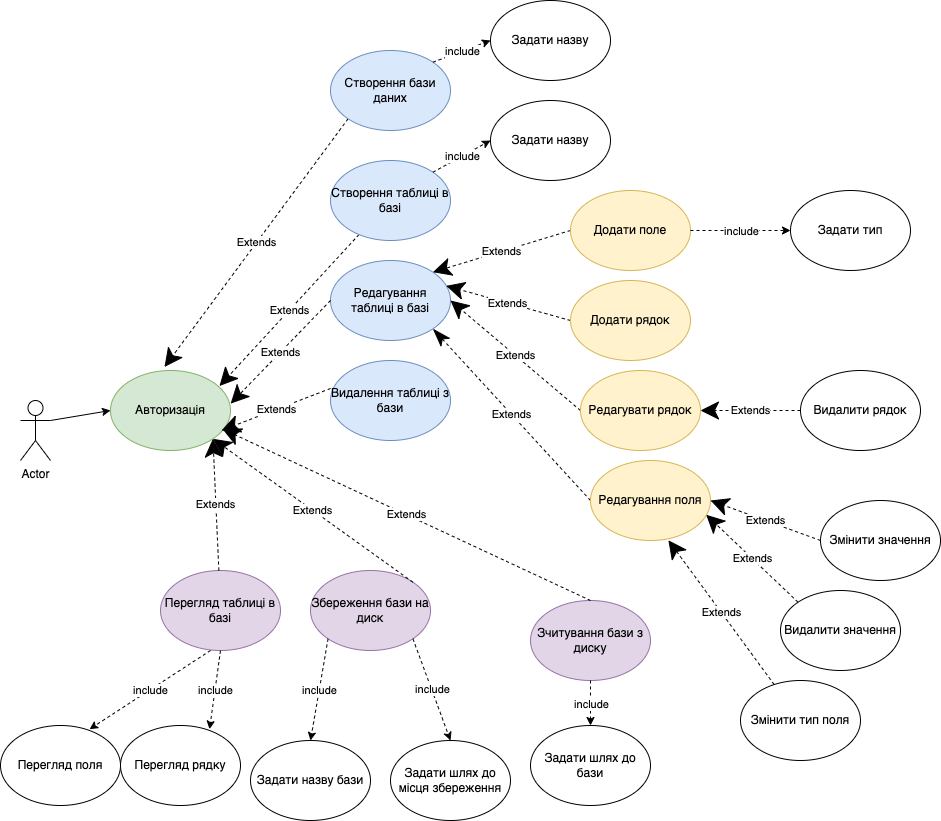

The diagram above was exported from draw.io. Its source (the exported page's mxGraphModel, read from the mxfile embedded in the PNG):
<mxGraphModel dx="946" dy="1701" grid="1" gridSize="10" guides="1" tooltips="1" connect="1" arrows="1" fold="1" page="1" pageScale="1" pageWidth="827" pageHeight="1169" math="0" shadow="0">
  <root>
    <mxCell id="0" />
    <mxCell id="1" parent="0" />
    <mxCell id="cXhh0mplNICcmaRQuzWr-1" value="Actor" style="shape=umlActor;verticalLabelPosition=bottom;verticalAlign=top;html=1;outlineConnect=0;" parent="1" vertex="1">
      <mxGeometry x="70" y="260" width="30" height="60" as="geometry" />
    </mxCell>
    <mxCell id="cXhh0mplNICcmaRQuzWr-3" value="Авторизація" style="ellipse;whiteSpace=wrap;html=1;fillColor=#d5e8d4;strokeColor=#82b366;" parent="1" vertex="1">
      <mxGeometry x="160" y="230" width="120" height="80" as="geometry" />
    </mxCell>
    <mxCell id="cXhh0mplNICcmaRQuzWr-5" value="" style="endArrow=classic;html=1;rounded=0;exitX=1;exitY=0.3333333333333333;exitDx=0;exitDy=0;exitPerimeter=0;entryX=0;entryY=0.5;entryDx=0;entryDy=0;" parent="1" source="cXhh0mplNICcmaRQuzWr-1" target="cXhh0mplNICcmaRQuzWr-3" edge="1">
      <mxGeometry width="50" height="50" relative="1" as="geometry">
        <mxPoint x="390" y="340" as="sourcePoint" />
        <mxPoint x="440" y="290" as="targetPoint" />
        <Array as="points" />
      </mxGeometry>
    </mxCell>
    <mxCell id="cXhh0mplNICcmaRQuzWr-8" value="Extends" style="endArrow=classic;endSize=16;endFill=1;html=1;rounded=0;exitX=0;exitY=1;exitDx=0;exitDy=0;startArrow=none;startFill=0;dashed=1;entryX=0.45;entryY=-0.044;entryDx=0;entryDy=0;entryPerimeter=0;" parent="1" source="cXhh0mplNICcmaRQuzWr-9" target="cXhh0mplNICcmaRQuzWr-3" edge="1">
      <mxGeometry width="160" relative="1" as="geometry">
        <mxPoint x="330" y="320" as="sourcePoint" />
        <mxPoint x="400" y="170" as="targetPoint" />
      </mxGeometry>
    </mxCell>
    <mxCell id="cXhh0mplNICcmaRQuzWr-9" value="Створення бази даних" style="ellipse;whiteSpace=wrap;html=1;fillColor=#dae8fc;strokeColor=#6c8ebf;" parent="1" vertex="1">
      <mxGeometry x="380" y="-90" width="120" height="80" as="geometry" />
    </mxCell>
    <mxCell id="cXhh0mplNICcmaRQuzWr-10" value="Extends" style="endArrow=classic;endSize=16;endFill=1;html=1;rounded=0;dashed=1;entryX=0.908;entryY=0.194;entryDx=0;entryDy=0;entryPerimeter=0;" parent="1" source="cXhh0mplNICcmaRQuzWr-11" target="cXhh0mplNICcmaRQuzWr-3" edge="1">
      <mxGeometry width="160" relative="1" as="geometry">
        <mxPoint x="400" y="220" as="sourcePoint" />
        <mxPoint x="330" y="310" as="targetPoint" />
      </mxGeometry>
    </mxCell>
    <mxCell id="cXhh0mplNICcmaRQuzWr-11" value="Створення таблиці в базі" style="ellipse;whiteSpace=wrap;html=1;fillColor=#dae8fc;strokeColor=#6c8ebf;" parent="1" vertex="1">
      <mxGeometry x="380" y="20" width="120" height="80" as="geometry" />
    </mxCell>
    <mxCell id="cXhh0mplNICcmaRQuzWr-12" value="Редагування таблиці в базі" style="ellipse;whiteSpace=wrap;html=1;fillColor=#dae8fc;strokeColor=#6c8ebf;" parent="1" vertex="1">
      <mxGeometry x="380" y="120" width="120" height="80" as="geometry" />
    </mxCell>
    <mxCell id="cXhh0mplNICcmaRQuzWr-13" value="Extends" style="endArrow=classic;endSize=16;endFill=1;html=1;rounded=0;exitX=0;exitY=0.5;exitDx=0;exitDy=0;entryX=1.001;entryY=0.414;entryDx=0;entryDy=0;dashed=1;entryPerimeter=0;" parent="1" source="cXhh0mplNICcmaRQuzWr-12" target="cXhh0mplNICcmaRQuzWr-3" edge="1">
      <mxGeometry width="160" relative="1" as="geometry">
        <mxPoint x="421.5889360201311" y="180.72885118389513" as="sourcePoint" />
        <mxPoint x="310" y="270" as="targetPoint" />
      </mxGeometry>
    </mxCell>
    <mxCell id="cXhh0mplNICcmaRQuzWr-14" value="Перегляд таблиці в базі" style="ellipse;whiteSpace=wrap;html=1;fillColor=#e1d5e7;strokeColor=#9673a6;" parent="1" vertex="1">
      <mxGeometry x="210" y="430" width="120" height="80" as="geometry" />
    </mxCell>
    <mxCell id="cXhh0mplNICcmaRQuzWr-16" value="Extends" style="endArrow=classic;endSize=16;endFill=1;html=1;rounded=0;dashed=1;entryX=1;entryY=1;entryDx=0;entryDy=0;" parent="1" source="cXhh0mplNICcmaRQuzWr-14" target="cXhh0mplNICcmaRQuzWr-3" edge="1">
      <mxGeometry width="160" relative="1" as="geometry">
        <mxPoint x="400" y="240" as="sourcePoint" />
        <mxPoint x="309.03999999999996" y="181.51999999999998" as="targetPoint" />
      </mxGeometry>
    </mxCell>
    <mxCell id="cXhh0mplNICcmaRQuzWr-17" value="Збереження бази на диск" style="ellipse;whiteSpace=wrap;html=1;fillColor=#e1d5e7;strokeColor=#9673a6;" parent="1" vertex="1">
      <mxGeometry x="360" y="430" width="120" height="80" as="geometry" />
    </mxCell>
    <mxCell id="cXhh0mplNICcmaRQuzWr-18" value="Видалення таблиці з бази" style="ellipse;whiteSpace=wrap;html=1;fillColor=#dae8fc;strokeColor=#6c8ebf;" parent="1" vertex="1">
      <mxGeometry x="380" y="220" width="120" height="80" as="geometry" />
    </mxCell>
    <mxCell id="cXhh0mplNICcmaRQuzWr-19" value="Extends" style="endArrow=classic;endSize=16;endFill=1;html=1;rounded=0;exitX=0;exitY=0.35;exitDx=0;exitDy=0;exitPerimeter=0;entryX=0.925;entryY=0.75;entryDx=0;entryDy=0;entryPerimeter=0;dashed=1;" parent="1" source="cXhh0mplNICcmaRQuzWr-18" target="cXhh0mplNICcmaRQuzWr-3" edge="1">
      <mxGeometry width="160" relative="1" as="geometry">
        <mxPoint x="380" y="170" as="sourcePoint" />
        <mxPoint x="309.03999999999996" y="181.51999999999998" as="targetPoint" />
      </mxGeometry>
    </mxCell>
    <mxCell id="cXhh0mplNICcmaRQuzWr-20" value="Зчитування бази з диску" style="ellipse;whiteSpace=wrap;html=1;fillColor=#e1d5e7;strokeColor=#9673a6;" parent="1" vertex="1">
      <mxGeometry x="580" y="460" width="120" height="80" as="geometry" />
    </mxCell>
    <mxCell id="cXhh0mplNICcmaRQuzWr-23" value="Extends" style="endArrow=classic;endSize=16;endFill=1;html=1;rounded=0;exitX=1;exitY=0;exitDx=0;exitDy=0;entryX=1;entryY=1;entryDx=0;entryDy=0;dashed=1;" parent="1" source="cXhh0mplNICcmaRQuzWr-17" target="cXhh0mplNICcmaRQuzWr-3" edge="1">
      <mxGeometry width="160" relative="1" as="geometry">
        <mxPoint x="510.96000000000004" y="562.52" as="sourcePoint" />
        <mxPoint x="311.96000000000004" y="529.52" as="targetPoint" />
      </mxGeometry>
    </mxCell>
    <mxCell id="cXhh0mplNICcmaRQuzWr-24" value="Extends" style="endArrow=classic;endSize=16;endFill=1;html=1;rounded=0;exitX=0.5;exitY=0;exitDx=0;exitDy=0;entryX=0.933;entryY=0.731;entryDx=0;entryDy=0;dashed=1;entryPerimeter=0;" parent="1" source="cXhh0mplNICcmaRQuzWr-20" target="cXhh0mplNICcmaRQuzWr-3" edge="1">
      <mxGeometry width="160" relative="1" as="geometry">
        <mxPoint x="520.96" y="572.52" as="sourcePoint" />
        <mxPoint x="321.96000000000004" y="539.52" as="targetPoint" />
      </mxGeometry>
    </mxCell>
    <mxCell id="cXhh0mplNICcmaRQuzWr-26" value="Задати назву бази" style="ellipse;whiteSpace=wrap;html=1;" parent="1" vertex="1">
      <mxGeometry x="300" y="600" width="120" height="80" as="geometry" />
    </mxCell>
    <mxCell id="cXhh0mplNICcmaRQuzWr-27" value="" style="endArrow=classic;html=1;rounded=0;exitX=1;exitY=1;exitDx=0;exitDy=0;entryX=0.5;entryY=0;entryDx=0;entryDy=0;dashed=1;" parent="1" source="cXhh0mplNICcmaRQuzWr-17" target="cXhh0mplNICcmaRQuzWr-29" edge="1">
      <mxGeometry relative="1" as="geometry">
        <mxPoint x="480" y="620" as="sourcePoint" />
        <mxPoint x="530" y="540" as="targetPoint" />
      </mxGeometry>
    </mxCell>
    <mxCell id="cXhh0mplNICcmaRQuzWr-28" value="include" style="edgeLabel;resizable=0;html=1;align=center;verticalAlign=middle;" parent="cXhh0mplNICcmaRQuzWr-27" connectable="0" vertex="1">
      <mxGeometry relative="1" as="geometry" />
    </mxCell>
    <mxCell id="cXhh0mplNICcmaRQuzWr-29" value="Задати шлях до місця збереження" style="ellipse;whiteSpace=wrap;html=1;" parent="1" vertex="1">
      <mxGeometry x="440" y="600" width="120" height="80" as="geometry" />
    </mxCell>
    <mxCell id="cXhh0mplNICcmaRQuzWr-30" value="" style="endArrow=classic;html=1;rounded=0;exitX=0.5;exitY=1;exitDx=0;exitDy=0;entryX=0.5;entryY=0;entryDx=0;entryDy=0;dashed=1;" parent="1" source="cXhh0mplNICcmaRQuzWr-20" target="cXhh0mplNICcmaRQuzWr-32" edge="1">
      <mxGeometry relative="1" as="geometry">
        <mxPoint x="680" y="580" as="sourcePoint" />
        <mxPoint x="600" y="570" as="targetPoint" />
      </mxGeometry>
    </mxCell>
    <mxCell id="cXhh0mplNICcmaRQuzWr-31" value="include" style="edgeLabel;resizable=0;html=1;align=center;verticalAlign=middle;" parent="cXhh0mplNICcmaRQuzWr-30" connectable="0" vertex="1">
      <mxGeometry relative="1" as="geometry" />
    </mxCell>
    <mxCell id="cXhh0mplNICcmaRQuzWr-32" value="Задати шлях до бази" style="ellipse;whiteSpace=wrap;html=1;" parent="1" vertex="1">
      <mxGeometry x="580" y="585" width="120" height="80" as="geometry" />
    </mxCell>
    <mxCell id="cXhh0mplNICcmaRQuzWr-33" value="" style="endArrow=classic;html=1;rounded=0;entryX=0;entryY=0.5;entryDx=0;entryDy=0;exitX=1;exitY=0;exitDx=0;exitDy=0;dashed=1;" parent="1" source="cXhh0mplNICcmaRQuzWr-9" target="cXhh0mplNICcmaRQuzWr-35" edge="1">
      <mxGeometry relative="1" as="geometry">
        <mxPoint x="540" y="-50" as="sourcePoint" />
        <mxPoint x="720" y="50" as="targetPoint" />
      </mxGeometry>
    </mxCell>
    <mxCell id="cXhh0mplNICcmaRQuzWr-34" value="include" style="edgeLabel;resizable=0;html=1;align=center;verticalAlign=middle;" parent="cXhh0mplNICcmaRQuzWr-33" connectable="0" vertex="1">
      <mxGeometry relative="1" as="geometry" />
    </mxCell>
    <mxCell id="cXhh0mplNICcmaRQuzWr-35" value="Задати назву" style="ellipse;whiteSpace=wrap;html=1;" parent="1" vertex="1">
      <mxGeometry x="540" y="-140" width="120" height="80" as="geometry" />
    </mxCell>
    <mxCell id="cXhh0mplNICcmaRQuzWr-36" value="" style="endArrow=classic;html=1;rounded=0;entryX=0;entryY=0.5;entryDx=0;entryDy=0;exitX=1;exitY=0;exitDx=0;exitDy=0;dashed=1;" parent="1" source="cXhh0mplNICcmaRQuzWr-11" target="cXhh0mplNICcmaRQuzWr-38" edge="1">
      <mxGeometry relative="1" as="geometry">
        <mxPoint x="627.57" y="100" as="sourcePoint" />
        <mxPoint x="409.99640687119273" y="51.71572875253787" as="targetPoint" />
      </mxGeometry>
    </mxCell>
    <mxCell id="cXhh0mplNICcmaRQuzWr-37" value="include" style="edgeLabel;resizable=0;html=1;align=center;verticalAlign=middle;" parent="cXhh0mplNICcmaRQuzWr-36" connectable="0" vertex="1">
      <mxGeometry relative="1" as="geometry" />
    </mxCell>
    <mxCell id="cXhh0mplNICcmaRQuzWr-38" value="Задати назву" style="ellipse;whiteSpace=wrap;html=1;" parent="1" vertex="1">
      <mxGeometry x="540" y="-40" width="120" height="80" as="geometry" />
    </mxCell>
    <mxCell id="cXhh0mplNICcmaRQuzWr-41" value="" style="endArrow=classic;html=1;rounded=0;entryX=0.742;entryY=0.046;entryDx=0;entryDy=0;entryPerimeter=0;dashed=1;" parent="1" target="cXhh0mplNICcmaRQuzWr-43" edge="1">
      <mxGeometry relative="1" as="geometry">
        <mxPoint x="260" y="510" as="sourcePoint" />
        <mxPoint x="210" y="580" as="targetPoint" />
      </mxGeometry>
    </mxCell>
    <mxCell id="cXhh0mplNICcmaRQuzWr-42" value="include" style="edgeLabel;resizable=0;html=1;align=center;verticalAlign=middle;" parent="cXhh0mplNICcmaRQuzWr-41" connectable="0" vertex="1">
      <mxGeometry relative="1" as="geometry" />
    </mxCell>
    <mxCell id="cXhh0mplNICcmaRQuzWr-43" value="Перегляд поля" style="ellipse;whiteSpace=wrap;html=1;" parent="1" vertex="1">
      <mxGeometry x="50" y="585" width="120" height="80" as="geometry" />
    </mxCell>
    <mxCell id="cXhh0mplNICcmaRQuzWr-44" value="Extends" style="endArrow=classicThin;endSize=16;endFill=1;html=1;rounded=0;exitX=0;exitY=0.5;exitDx=0;exitDy=0;entryX=1;entryY=1;entryDx=0;entryDy=0;dashed=1;" parent="1" source="cXhh0mplNICcmaRQuzWr-45" target="cXhh0mplNICcmaRQuzWr-12" edge="1">
      <mxGeometry width="160" relative="1" as="geometry">
        <mxPoint x="280" y="260" as="sourcePoint" />
        <mxPoint x="790" y="60" as="targetPoint" />
      </mxGeometry>
    </mxCell>
    <mxCell id="cXhh0mplNICcmaRQuzWr-45" value="Редагування поля" style="ellipse;whiteSpace=wrap;html=1;fillColor=#fff2cc;strokeColor=#d6b656;" parent="1" vertex="1">
      <mxGeometry x="640" y="320" width="120" height="80" as="geometry" />
    </mxCell>
    <mxCell id="cXhh0mplNICcmaRQuzWr-46" value="Extends" style="endArrow=classic;endSize=16;endFill=1;html=1;rounded=0;entryX=1;entryY=0.5;entryDx=0;entryDy=0;exitX=0;exitY=0.5;exitDx=0;exitDy=0;dashed=1;" parent="1" source="cXhh0mplNICcmaRQuzWr-47" target="cXhh0mplNICcmaRQuzWr-45" edge="1">
      <mxGeometry width="160" relative="1" as="geometry">
        <mxPoint x="1050" y="30" as="sourcePoint" />
        <mxPoint x="730" y="130" as="targetPoint" />
      </mxGeometry>
    </mxCell>
    <mxCell id="cXhh0mplNICcmaRQuzWr-47" value="Змінити значення" style="ellipse;whiteSpace=wrap;html=1;" parent="1" vertex="1">
      <mxGeometry x="870" y="360" width="120" height="80" as="geometry" />
    </mxCell>
    <mxCell id="cXhh0mplNICcmaRQuzWr-48" value="Extends" style="endArrow=classic;endSize=16;endFill=1;html=1;rounded=0;entryX=0.964;entryY=0.678;entryDx=0;entryDy=0;exitX=0;exitY=0;exitDx=0;exitDy=0;entryPerimeter=0;dashed=1;" parent="1" source="cXhh0mplNICcmaRQuzWr-49" target="cXhh0mplNICcmaRQuzWr-45" edge="1">
      <mxGeometry width="160" relative="1" as="geometry">
        <mxPoint x="1020" y="120" as="sourcePoint" />
        <mxPoint x="939.4264068712014" y="101.71572875253264" as="targetPoint" />
      </mxGeometry>
    </mxCell>
    <mxCell id="cXhh0mplNICcmaRQuzWr-49" value="Видалити значення" style="ellipse;whiteSpace=wrap;html=1;" parent="1" vertex="1">
      <mxGeometry x="830" y="450" width="120" height="80" as="geometry" />
    </mxCell>
    <mxCell id="cXhh0mplNICcmaRQuzWr-50" value="Змінити тип поля" style="ellipse;whiteSpace=wrap;html=1;" parent="1" vertex="1">
      <mxGeometry x="790" y="540" width="120" height="80" as="geometry" />
    </mxCell>
    <mxCell id="cXhh0mplNICcmaRQuzWr-51" value="Extends" style="endArrow=classic;endSize=16;endFill=1;html=1;rounded=0;entryX=0.649;entryY=0.997;entryDx=0;entryDy=0;entryPerimeter=0;dashed=1;" parent="1" source="cXhh0mplNICcmaRQuzWr-50" target="cXhh0mplNICcmaRQuzWr-45" edge="1">
      <mxGeometry width="160" relative="1" as="geometry">
        <mxPoint x="1030" y="130" as="sourcePoint" />
        <mxPoint x="957.0000000000061" y="130" as="targetPoint" />
      </mxGeometry>
    </mxCell>
    <mxCell id="cXhh0mplNICcmaRQuzWr-52" value="Extends" style="endArrow=classic;endSize=16;endFill=1;html=1;rounded=0;entryX=1;entryY=0;entryDx=0;entryDy=0;exitX=0;exitY=0.5;exitDx=0;exitDy=0;dashed=1;" parent="1" source="cXhh0mplNICcmaRQuzWr-53" target="cXhh0mplNICcmaRQuzWr-12" edge="1">
      <mxGeometry width="160" relative="1" as="geometry">
        <mxPoint x="660" y="200" as="sourcePoint" />
        <mxPoint x="730" y="130" as="targetPoint" />
      </mxGeometry>
    </mxCell>
    <mxCell id="cXhh0mplNICcmaRQuzWr-53" value="Додати поле" style="ellipse;whiteSpace=wrap;html=1;fillColor=#fff2cc;strokeColor=#d6b656;" parent="1" vertex="1">
      <mxGeometry x="620" y="50" width="120" height="80" as="geometry" />
    </mxCell>
    <mxCell id="cXhh0mplNICcmaRQuzWr-54" value="Extends" style="endArrow=classic;endSize=16;endFill=1;html=1;rounded=0;entryX=1;entryY=0.5;entryDx=0;entryDy=0;exitX=0;exitY=0.5;exitDx=0;exitDy=0;dashed=1;" parent="1" source="cXhh0mplNICcmaRQuzWr-55" target="cXhh0mplNICcmaRQuzWr-12" edge="1">
      <mxGeometry width="160" relative="1" as="geometry">
        <mxPoint x="720" y="260" as="sourcePoint" />
        <mxPoint x="572.426406871193" y="221.7157287525381" as="targetPoint" />
      </mxGeometry>
    </mxCell>
    <mxCell id="cXhh0mplNICcmaRQuzWr-55" value="Редагувати рядок" style="ellipse;whiteSpace=wrap;html=1;fillColor=#fff2cc;strokeColor=#d6b656;" parent="1" vertex="1">
      <mxGeometry x="630" y="230" width="120" height="80" as="geometry" />
    </mxCell>
    <mxCell id="cXhh0mplNICcmaRQuzWr-56" value="Extends" style="endArrow=classic;endSize=16;endFill=1;html=1;rounded=0;entryX=1;entryY=0.5;entryDx=0;entryDy=0;exitX=0;exitY=0.5;exitDx=0;exitDy=0;dashed=1;" parent="1" source="cXhh0mplNICcmaRQuzWr-57" target="cXhh0mplNICcmaRQuzWr-55" edge="1">
      <mxGeometry width="160" relative="1" as="geometry">
        <mxPoint x="930" y="310" as="sourcePoint" />
        <mxPoint x="582.426406871193" y="231.7157287525381" as="targetPoint" />
      </mxGeometry>
    </mxCell>
    <mxCell id="cXhh0mplNICcmaRQuzWr-57" value="Видалити рядок" style="ellipse;whiteSpace=wrap;html=1;" parent="1" vertex="1">
      <mxGeometry x="850" y="230" width="120" height="80" as="geometry" />
    </mxCell>
    <mxCell id="cXhh0mplNICcmaRQuzWr-58" value="" style="endArrow=classic;html=1;rounded=0;dashed=1;" parent="1" source="cXhh0mplNICcmaRQuzWr-53" target="cXhh0mplNICcmaRQuzWr-60" edge="1">
      <mxGeometry relative="1" as="geometry">
        <mxPoint x="610" y="130" as="sourcePoint" />
        <mxPoint x="920" y="160" as="targetPoint" />
      </mxGeometry>
    </mxCell>
    <mxCell id="cXhh0mplNICcmaRQuzWr-59" value="include" style="edgeLabel;resizable=0;html=1;align=center;verticalAlign=middle;" parent="cXhh0mplNICcmaRQuzWr-58" connectable="0" vertex="1">
      <mxGeometry relative="1" as="geometry" />
    </mxCell>
    <mxCell id="cXhh0mplNICcmaRQuzWr-60" value="Задати тип" style="ellipse;whiteSpace=wrap;html=1;" parent="1" vertex="1">
      <mxGeometry x="840" y="50" width="120" height="80" as="geometry" />
    </mxCell>
    <mxCell id="cXhh0mplNICcmaRQuzWr-61" value="Extends" style="endArrow=classic;endSize=16;endFill=1;html=1;rounded=0;exitX=0;exitY=0.5;exitDx=0;exitDy=0;entryX=0.964;entryY=0.317;entryDx=0;entryDy=0;entryPerimeter=0;dashed=1;" parent="1" source="cXhh0mplNICcmaRQuzWr-62" target="cXhh0mplNICcmaRQuzWr-12" edge="1">
      <mxGeometry width="160" relative="1" as="geometry">
        <mxPoint x="739.9999999999998" y="220" as="sourcePoint" />
        <mxPoint x="490" y="150" as="targetPoint" />
      </mxGeometry>
    </mxCell>
    <mxCell id="cXhh0mplNICcmaRQuzWr-62" value="Додати рядок" style="ellipse;whiteSpace=wrap;html=1;fillColor=#fff2cc;strokeColor=#d6b656;" parent="1" vertex="1">
      <mxGeometry x="620" y="140" width="120" height="80" as="geometry" />
    </mxCell>
    <mxCell id="cXhh0mplNICcmaRQuzWr-63" value="" style="endArrow=classic;html=1;rounded=0;entryX=0.742;entryY=0.046;entryDx=0;entryDy=0;entryPerimeter=0;exitX=0.5;exitY=1;exitDx=0;exitDy=0;dashed=1;" parent="1" source="cXhh0mplNICcmaRQuzWr-14" target="cXhh0mplNICcmaRQuzWr-65" edge="1">
      <mxGeometry relative="1" as="geometry">
        <mxPoint x="270" y="520.0000000000005" as="sourcePoint" />
        <mxPoint x="219.03999999999996" y="598.6800000000003" as="targetPoint" />
      </mxGeometry>
    </mxCell>
    <mxCell id="cXhh0mplNICcmaRQuzWr-64" value="include" style="edgeLabel;resizable=0;html=1;align=center;verticalAlign=middle;" parent="cXhh0mplNICcmaRQuzWr-63" connectable="0" vertex="1">
      <mxGeometry relative="1" as="geometry" />
    </mxCell>
    <mxCell id="cXhh0mplNICcmaRQuzWr-65" value="Перегляд рядку" style="ellipse;whiteSpace=wrap;html=1;" parent="1" vertex="1">
      <mxGeometry x="169.99999999999997" y="585.0000000000003" width="120" height="80" as="geometry" />
    </mxCell>
    <mxCell id="cXhh0mplNICcmaRQuzWr-66" value="" style="endArrow=classic;html=1;rounded=0;entryX=0.5;entryY=0;entryDx=0;entryDy=0;exitX=0;exitY=1;exitDx=0;exitDy=0;dashed=1;" parent="1" source="cXhh0mplNICcmaRQuzWr-17" target="cXhh0mplNICcmaRQuzWr-26" edge="1">
      <mxGeometry relative="1" as="geometry">
        <mxPoint x="457.57359312880703" y="621.7157287525383" as="sourcePoint" />
        <mxPoint x="430" y="519.9999999999995" as="targetPoint" />
      </mxGeometry>
    </mxCell>
    <mxCell id="cXhh0mplNICcmaRQuzWr-67" value="include" style="edgeLabel;resizable=0;html=1;align=center;verticalAlign=middle;" parent="cXhh0mplNICcmaRQuzWr-66" connectable="0" vertex="1">
      <mxGeometry relative="1" as="geometry" />
    </mxCell>
  </root>
</mxGraphModel>